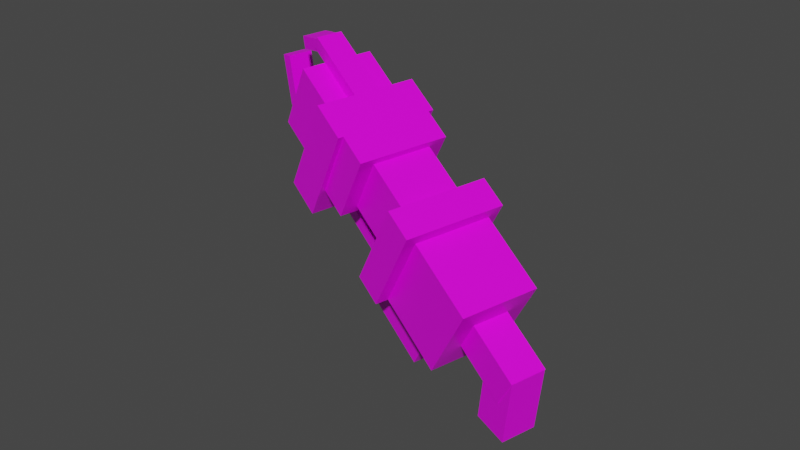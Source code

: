 # Source: aurora_tech_tool_blink_launcher.blend  (saved by Blender 2.80.75; exported with 4.5.12 LTS)
import bpy
from mathutils import Matrix  # noqa: F401  (used for matrix-valued properties, if any)

bpy.ops.wm.read_factory_settings(use_empty=True)
scene = bpy.context.scene
scene.name = 'Scene'

# ---- collections
col_collection = bpy.data.collections.new('Collection'); scene.collection.children.link(col_collection)

# ---- images (referenced by path relative to the original .blend; pixels are not part of the script)
import os
ASSET_DIR = os.environ.get("B2B_ASSET_DIR", "")  # directory of the original .blend (textures are referenced by path, not embedded)
HERE = os.path.dirname(os.path.abspath(__file__))  # packed textures are extracted next to this script under _unpacked/

def load_image(name, relpath, width, height, colorspace="sRGB"):
    """Load a texture the original file referenced (path relative to the .blend, or extracted next to this script)."""
    p = next((c for c in (os.path.join(HERE, relpath), os.path.join(ASSET_DIR, relpath)) if relpath and os.path.exists(c)), "")
    if p:
        img = bpy.data.images.load(p, check_existing=True)
        img.name = name
    else:  # same state as the original file: an image datablock whose file is absent (Cycles renders it pink)
        img = bpy.data.images.new(name, width, height)
        img.source = "FILE"
        img.filepath = "//" + (relpath or name)
    img.colorspace_settings.name = colorspace
    return img
img_combat_blink_launcher_png = load_image('combat_blink_launcher.png', 'combat_blink_launcher.png', 1024, 1024, 'sRGB')

# ---- materials (node trees are filled in below, after node groups)
mat_material = bpy.data.materials.new('Material')
mat_material.alpha_threshold = 0.0
mat_material.use_transparent_shadow = False
mat_material.line_color = (0.0, 0.0, 0.0, 1.0)

# ---- material node trees
mat_material.use_nodes = True; mat_material.node_tree.nodes.clear()
_N = mat_material.node_tree.nodes; _L = mat_material.node_tree.links
n0 = _N.new('ShaderNodeOutputMaterial'); n0.name = 'Material Output'; n0.location = (300, 300)
n1 = _N.new('ShaderNodeBsdfPrincipled'); n1.name = 'Principled BSDF'; n1.location = (10, 300)
n1.distribution = 'GGX'
n1.subsurface_method = 'BURLEY'
n1.inputs[2].default_value = 0.4
n1.inputs[3].default_value = 1.45
n1.inputs[27].default_value = (0.0, 0.0, 0.0, 1.0)
n1.inputs[28].default_value = 1.0
n2 = _N.new('ShaderNodeTexImage'); n2.name = 'Image Texture'; n2.location = (-280, 280)
n2.image = img_combat_blink_launcher_png
n2.interpolation = 'Closest'
_L.new(n1.outputs[0], n0.inputs[0])
_L.new(n2.outputs[0], n1.inputs[0])
n0.is_active_output = True

# ---- world
world_world = bpy.data.worlds.new('World'); scene.world = world_world
world_world.use_nodes = True; world_world.node_tree.nodes.clear()
_N = world_world.node_tree.nodes; _L = world_world.node_tree.links
n0 = _N.new('ShaderNodeOutputWorld'); n0.name = 'World Output'; n0.location = (300, 300)
n1 = _N.new('ShaderNodeBackground'); n1.name = 'Background'; n1.location = (10, 300)
n1.inputs[0].default_value = (0.05088, 0.05088, 0.05088, 1.0)
_L.new(n1.outputs[0], n0.inputs[0])
n0.is_active_output = True
world_world.color = (0.05088, 0.05088, 0.05088)
world_world.use_sun_shadow = False
world_world.sun_shadow_jitter_overblur = 0.0

# ---- meshes
me_cube = bpy.data.meshes.new('Cube')
me_cube.from_pydata([(1.927, -1.99, -1.659), (1.927, -1.99, 2.441), (1.927, -0.7903, -1.659), (1.927, -0.7903, 2.441), (1.527, -1.99, 1.941), (1.527, -1.99, -1.659), (1.527, -4.99, 1.941), (1.527, -4.99, -1.659), (-1.473, -1.99, 1.941), (-1.473, -1.99, -1.659), (-1.473, -4.99, 1.941), (-1.473, -4.99, -1.659), (-0.7729, -1.39, -3.759), (-0.7729, -1.39, -1.659), (-0.7729, -0.7903, -3.759), (-0.7729, -0.7903, -1.659), (0.7271, -0.7903, -1.659), (0.7271, -0.7903, -3.759), (0.7271, -1.39, -1.659), (0.7271, -1.39, -3.759), (-0.4729, -0.7903, -2.559), (-0.4729, -0.7903, -2.059), (-0.4729, 4.11, -2.559), (-0.4729, 4.11, -2.059), (0.5271, -0.7903, -2.559), (0.5271, -0.7903, -2.059), (0.5271, 4.11, -2.559), (0.5271, 4.11, -2.059), (1.927, 4.01, 2.241), (1.927, 4.01, -2.259), (1.927, 2.51, 2.241), (1.927, 2.51, -2.259), (-1.973, 4.01, 2.241), (-1.973, 4.01, -2.259), (-1.973, 2.51, 2.241), (-1.973, 2.51, -2.259), (0.5271, 4.01, -1.259), (0.5271, 4.01, 1.741), (0.5271, 6.01, -1.259), (0.5271, 6.01, 1.741), (1.427, 4.01, -1.259), (1.427, 4.01, 1.741), (1.427, 6.01, -1.259), (1.427, 6.01, 1.741), (1.727, 2.51, 2.241), (1.727, 2.51, -0.8594), (1.727, 1.31, 2.241), (1.727, 1.31, -0.8594), (-1.773, 2.51, 2.241), (-1.773, 2.51, -0.8594), (-1.773, 1.31, 2.241), (-1.773, 1.31, -0.8594), (-1.173, -0.7903, -0.5594), (-1.173, -0.7903, 1.941), (-1.173, 1.31, -0.5594), (-1.173, 1.31, 1.941), (1.127, -0.7903, -0.5594), (1.127, -0.7903, 1.941), (1.127, 1.31, -0.5594), (1.127, 1.31, 1.941), (-1.973, -0.7903, 2.441), (-1.973, -0.7903, -1.659), (-1.973, -1.99, 2.441), (-1.973, -1.99, -1.659), (0.5271, 2.51, -0.5594), (0.5271, 2.51, -1.059), (0.5271, -0.7903, -0.5594), (0.5271, -0.7903, -1.059), (-0.4729, 2.51, -0.5594), (-0.4729, 2.51, -1.059), (-0.4729, -0.7903, -0.5594), (-0.4729, -0.7903, -1.059), (0.5271, 7.11, -1.559), (0.5271, 7.11, -2.059), (0.5271, 4.01, -1.559), (0.5271, 4.01, -2.059), (-0.4729, 7.11, -1.559), (-0.4729, 7.11, -2.059), (-0.4729, 4.01, -1.559), (-0.4729, 4.01, -2.059), (0.5003, 8.101, -0.121), (0.5003, 8.464, -0.4252), (0.5003, 6.824, -1.644), (0.5003, 7.186, -1.948), (-0.4461, 8.101, -0.121), (-0.4461, 8.464, -0.4252), (-0.4461, 6.824, -1.644), (-0.4461, 7.186, -1.948), (0.5271, 6.81, 2.241), (0.5271, 6.81, 1.741), (0.5271, 4.01, 2.241), (0.5271, 4.01, 1.741), (-0.4729, 6.81, 2.241), (-0.4729, 6.81, 1.741), (-0.4729, 4.01, 2.241), (-0.4729, 4.01, 1.741), (0.5003, 7.627, 1.462), (0.5003, 7.322, 1.1), (0.5003, 6.829, 2.131), (0.5003, 6.525, 1.769), (-0.4461, 7.627, 1.462), (-0.4461, 7.322, 1.1), (-0.4461, 6.829, 2.131), (-0.4461, 6.525, 1.769), (-0.7729, -3.79, -3.759), (-0.7729, -3.79, -1.659), (-0.7729, -2.59, -3.759), (-0.7729, -2.59, -1.659), (0.7271, -2.59, -1.659), (0.7271, -2.59, -3.759), (0.7271, -3.79, -1.659), (0.7271, -3.79, -3.759), (-0.7729, -2.59, -3.759), (-0.7729, -2.59, -2.659), (-0.7729, -1.39, -3.759), (-0.7729, -1.39, -2.659), (0.7271, -1.39, -2.659), (0.7271, -1.39, -3.759), (0.7271, -2.59, -2.659), (0.7271, -2.59, -3.759), (-0.3729, -0.8414, -1.139), (-0.3729, -0.6301, -0.6855), (-0.3729, 2.149, -2.533), (-0.3729, 2.361, -2.08), (0.4271, -0.8414, -1.139), (0.4271, -0.6301, -0.6855), (0.4271, 2.149, -2.533), (0.4271, 2.361, -2.08), (-1.373, 4.01, -1.259), (-1.373, 4.01, 1.741), (-1.373, 6.01, -1.259), (-1.373, 6.01, 1.741), (-0.4729, 4.01, -1.259), (-0.4729, 4.01, 1.741), (-0.4729, 6.01, -1.259), (-0.4729, 6.01, 1.741), (-0.4729, 4.01, 0.7406), (-0.4729, 4.01, 1.741), (-0.4729, 6.01, 0.7406), (-0.4729, 6.01, 1.741), (0.5271, 4.01, 0.7406), (0.5271, 4.01, 1.741), (0.5271, 6.01, 0.7406), (0.5271, 6.01, 1.741), (-0.4729, 4.01, -1.259), (-0.4729, 4.01, -0.2594), (-0.4729, 6.01, -1.259), (-0.4729, 6.01, -0.2594), (0.5271, 4.01, -1.259), (0.5271, 4.01, -0.2594), (0.5271, 6.01, -1.259), (0.5271, 6.01, -0.2594), (-0.6729, -7.29, -0.4594), (-0.6729, -7.29, 0.9406), (-0.6729, -4.99, -0.4594), (-0.6729, -4.99, 0.9406), (0.7271, -7.29, -0.4594), (0.7271, -7.29, 0.9406), (0.7271, -4.99, -0.4594), (0.7271, -4.99, 0.9406), (-0.6519, -6.984, -2.04), (-0.6519, -8.26, -1.575), (-0.6519, -6.021, 0.4566), (-0.6519, -7.297, 0.9211), (0.7061, -6.984, -2.04), (0.7061, -8.26, -1.575), (0.7061, -6.021, 0.4566), (0.7061, -7.297, 0.9211)], [], [(3, 60, 62, 1), (4, 8, 10, 6), (7, 6, 10, 11), (11, 10, 8, 9), (9, 5, 7, 11), (5, 4, 6, 7), (9, 8, 4, 5), (14, 17, 19, 12), (19, 18, 13, 12), (16, 15, 13, 18), (12, 13, 15, 14), (17, 16, 18, 19), (14, 15, 16, 17), (22, 26, 24, 20), (24, 25, 21, 20), (27, 23, 21, 25), (20, 21, 23, 22), (26, 27, 25, 24), (22, 23, 27, 26), (28, 32, 34, 30), (31, 30, 34, 35), (35, 34, 32, 33), (33, 29, 31, 35), (29, 28, 30, 31), (33, 32, 28, 29), (38, 42, 40, 36), (40, 41, 37, 36), (43, 39, 37, 41), (36, 37, 39, 38), (42, 43, 41, 40), (38, 39, 43, 42), (44, 48, 50, 46), (47, 46, 50, 51), (51, 50, 48, 49), (49, 45, 47, 51), (45, 44, 46, 47), (49, 48, 44, 45), (54, 58, 56, 52), (56, 57, 53, 52), (59, 55, 53, 57), (52, 53, 55, 54), (58, 59, 57, 56), (54, 55, 59, 58), (0, 1, 62, 63), (63, 62, 60, 61), (61, 2, 0, 63), (2, 3, 1, 0), (61, 60, 3, 2), (64, 68, 70, 66), (67, 66, 70, 71), (71, 70, 68, 69), (69, 65, 67, 71), (65, 64, 66, 67), (69, 68, 64, 65), (72, 76, 78, 74), (75, 74, 78, 79), (79, 78, 76, 77), (77, 73, 75, 79), (73, 72, 74, 75), (77, 76, 72, 73), (80, 84, 86, 82), (83, 82, 86, 87), (87, 86, 84, 85), (85, 81, 83, 87), (81, 80, 82, 83), (85, 84, 80, 81), (88, 92, 94, 90), (91, 90, 94, 95), (95, 94, 92, 93), (93, 89, 91, 95), (89, 88, 90, 91), (93, 92, 88, 89), (96, 100, 102, 98), (99, 98, 102, 103), (103, 102, 100, 101), (101, 97, 99, 103), (97, 96, 98, 99), (101, 100, 96, 97), (106, 109, 111, 104), (111, 110, 105, 104), (108, 107, 105, 110), (104, 105, 107, 106), (109, 108, 110, 111), (106, 107, 108, 109), (114, 117, 119, 112), (119, 118, 113, 112), (116, 115, 113, 118), (112, 113, 115, 114), (117, 116, 118, 119), (114, 115, 116, 117), (122, 126, 124, 120), (124, 125, 121, 120), (127, 123, 121, 125), (120, 121, 123, 122), (126, 127, 125, 124), (122, 123, 127, 126), (130, 134, 132, 128), (132, 133, 129, 128), (135, 131, 129, 133), (128, 129, 131, 130), (134, 135, 133, 132), (130, 131, 135, 134), (138, 142, 140, 136), (140, 141, 137, 136), (143, 139, 137, 141), (136, 137, 139, 138), (142, 143, 141, 140), (138, 139, 143, 142), (146, 150, 148, 144), (148, 149, 145, 144), (151, 147, 145, 149), (144, 145, 147, 146), (150, 151, 149, 148), (146, 147, 151, 150), (154, 158, 156, 152), (156, 157, 153, 152), (159, 155, 153, 157), (152, 153, 155, 154), (158, 159, 157, 156), (154, 155, 159, 158), (162, 166, 164, 160), (164, 165, 161, 160), (167, 163, 161, 165), (160, 161, 163, 162), (166, 167, 165, 164), (162, 163, 167, 166)])
_uv = me_cube.uv_layers.new(name='UVMap')
_uv.uv.foreach_set('vector', [0.3529, 0.8421, 0.3529, 1.0, 0.2941, 1.0, 0.2941, 0.8421, 0.2941, 0.8421, 0.2941, 1.0, 0.1176, 1.0, 0.1176, 0.8421, 0.1765, 0.6842, 0.1765, 0.8421, 0.0, 0.8421, 0.0, 0.6842, 0.1176, 0.5263, 0.1176, 0.6842, 0.2941, 0.6842, 0.2941, 0.5263, 0.2941, 0.4211, 0.1176, 0.4211, 0.1176, 0.2632, 0.2941, 0.2632, 0.2941, 0.5263, 0.2941, 0.6842, 0.1176, 0.6842, 0.1176, 0.5263, 0.625, 0.5, 0.875, 0.5, 0.875, 0.75, 0.625, 0.75, 0.2941, 0.2632, 0.2941, 0.2105, 0.3529, 0.2105, 0.3529, 0.2632, 0.1176, 0.4211, 0.1176, 0.4737, 0.05882, 0.4737, 0.05882, 0.4211, 0.375, 0.0, 0.625, 0.0, 0.625, 0.25, 0.375, 0.25, 0.2941, 0.4211, 0.2941, 0.5263, 0.3529, 0.5263, 0.3529, 0.4211, 0.3529, 0.4211, 0.3529, 0.5263, 0.2941, 0.5263, 0.2941, 0.4211, 0.05882, 0.1579, 0.05882, 0.2632, 0.0, 0.2632, 0.0, 0.1579, 0.5882, 0.1053, 0.5882, 0.1579, 0.3529, 0.1579, 0.3529, 0.1053, 0.375, 0.25, 0.625, 0.25, 0.625, 0.5, 0.375, 0.5, 0.3529, 0.7368, 0.3529, 0.6842, 0.5882, 0.6842, 0.5882, 0.7368, 0.5882, 0.4211, 0.5882, 0.4737, 0.3529, 0.4737, 0.3529, 0.4211, 0.5882, 0.4211, 0.5882, 0.4737, 0.3529, 0.4737, 0.3529, 0.4211, 0.5882, 0.4211, 0.6471, 0.4211, 0.6471, 0.4737, 0.5882, 0.4737, 0.5882, 0.8421, 0.5882, 1.0, 0.5294, 1.0, 0.5294, 0.8421, 1.0, 0.1053, 1.0, 0.3158, 0.8235, 0.3158, 0.8235, 0.1053, 0.5294, 0.4737, 0.5294, 0.6842, 0.5882, 0.6842, 0.5882, 0.4737, 0.5882, 0.2632, 0.5882, 0.4211, 0.5294, 0.4211, 0.5294, 0.2632, 0.5882, 0.4737, 0.5882, 0.6842, 0.5294, 0.6842, 0.5294, 0.4737, 0.3529, 0.0, 0.3529, 0.2105, 0.1765, 0.2105, 0.1765, 0.0, 0.7059, 0.3684, 0.7059, 0.4211, 0.5882, 0.4211, 0.5882, 0.3684, 0.375, 0.25, 0.625, 0.25, 0.625, 0.5, 0.375, 0.5, 0.7059, 0.8421, 0.7059, 0.8947, 0.5882, 0.8947, 0.5882, 0.8421, 0.5882, 0.5814, 0.6461, 0.5814, 0.6461, 0.6834, 0.5882, 0.6834, 0.7045, 0.5282, 0.7045, 0.6823, 0.5896, 0.6823, 0.5896, 0.5282, 0.7059, 0.6842, 0.7059, 0.8421, 0.6471, 0.8421, 0.6471, 0.6842, 0.5294, 0.8421, 0.5294, 1.0, 0.4706, 1.0, 0.4706, 0.8421, 1.0, 0.0, 1.0, 0.1053, 0.8235, 0.1053, 0.8235, 0.0, 0.4706, 0.5789, 0.4706, 0.6842, 0.5294, 0.6842, 0.5294, 0.5789, 0.5294, 0.2632, 0.5294, 0.4211, 0.4706, 0.4211, 0.4706, 0.2632, 0.5294, 0.5789, 0.5294, 0.6842, 0.4706, 0.6842, 0.4706, 0.5789, 0.625, 0.5, 0.875, 0.5, 0.875, 0.75, 0.625, 0.75, 0.4706, 0.3158, 0.4706, 0.4211, 0.3529, 0.4211, 0.3529, 0.3158, 0.375, 0.25, 0.625, 0.25, 0.625, 0.5, 0.375, 0.5, 0.4706, 0.8947, 0.4706, 1.0, 0.3529, 1.0, 0.3529, 0.8947, 0.3529, 0.5789, 0.3529, 0.6842, 0.4706, 0.6842, 0.4706, 0.5789, 0.4706, 0.5789, 0.4706, 0.6842, 0.3529, 0.6842, 0.3529, 0.5789, 0.625, 0.5, 0.875, 0.5, 0.875, 0.75, 0.625, 0.75, 0.3529, 0.6842, 0.3529, 0.8421, 0.1765, 0.8421, 0.1765, 0.6842, 0.2941, 0.5263, 0.2941, 0.6842, 0.3529, 0.6842, 0.3529, 0.5263, 0.3529, 0.2632, 0.3529, 0.4211, 0.2941, 0.4211, 0.2941, 0.2632, 0.3529, 0.5263, 0.3529, 0.6842, 0.2941, 0.6842, 0.2941, 0.5263, 0.8235, 0.0, 0.8235, 0.1579, 0.6471, 0.1579, 0.6471, 0.0, 0.375, 0.0, 0.625, 0.0, 0.625, 0.25, 0.375, 0.25, 0.375, 0.25, 0.625, 0.25, 0.625, 0.5, 0.375, 0.5, 0.5294, 0.5263, 0.5294, 0.5789, 0.3529, 0.5789, 0.3529, 0.5263, 0.5294, 0.2105, 0.5294, 0.2632, 0.3529, 0.2632, 0.3529, 0.2105, 0.5294, 0.5263, 0.5294, 0.5789, 0.3529, 0.5789, 0.3529, 0.5263, 0.625, 0.5, 0.875, 0.5, 0.875, 0.75, 0.625, 0.75, 0.8824, 0.8421, 0.8824, 0.8947, 0.7059, 0.8947, 0.7059, 0.8421, 0.375, 0.25, 0.625, 0.25, 0.625, 0.5, 0.375, 0.5, 0.7059, 0.5263, 0.7059, 0.5789, 0.8824, 0.5789, 0.8824, 0.5263, 0.8824, 0.3158, 0.8824, 0.3684, 0.7059, 0.3684, 0.7059, 0.3158, 0.8824, 0.5263, 0.8824, 0.5789, 0.7059, 0.5789, 0.7059, 0.5263, 0.8235, 0.4737, 0.8235, 0.5263, 0.7059, 0.5263, 0.7059, 0.4737, 1.0, 0.8421, 1.0, 0.8947, 0.8824, 0.8947, 0.8824, 0.8421, 0.9412, 0.3684, 0.8824, 0.3684, 0.8824, 0.3158, 0.9412, 0.3158, 0.8824, 0.5263, 0.8824, 0.5789, 1.0, 0.5789, 1.0, 0.5263, 1.0, 0.3158, 1.0, 0.3684, 0.8824, 0.3684, 0.8824, 0.3158, 1.0, 0.5263, 1.0, 0.5789, 0.8824, 0.5789, 0.8824, 0.5263, 0.9412, 0.4737, 0.9412, 0.5263, 0.8235, 0.5263, 0.8235, 0.4737, 0.8824, 0.8947, 0.8824, 0.9474, 0.7059, 0.9474, 0.7059, 0.8947, 0.375, 0.25, 0.625, 0.25, 0.625, 0.5, 0.375, 0.5, 0.7059, 0.5789, 0.7059, 0.6316, 0.8824, 0.6316, 0.8824, 0.5789, 0.8824, 0.3684, 0.8824, 0.4211, 0.7059, 0.4211, 0.7059, 0.3684, 0.8824, 0.5789, 0.8824, 0.6316, 0.7059, 0.6316, 0.7059, 0.5789, 0.8235, 0.6316, 0.8235, 0.6842, 0.7059, 0.6842, 0.7059, 0.6316, 1.0, 0.8947, 1.0, 0.9474, 0.8824, 0.9474, 0.8824, 0.8947, 0.375, 0.25, 0.625, 0.25, 0.625, 0.5, 0.375, 0.5, 0.8824, 0.5789, 0.8824, 0.6316, 1.0, 0.6316, 1.0, 0.5789, 1.0, 0.3684, 1.0, 0.4211, 0.8824, 0.4211, 0.8824, 0.3684, 1.0, 0.5789, 1.0, 0.6316, 0.8824, 0.6316, 0.8824, 0.5789, 0.9412, 0.6316, 0.9412, 0.6842, 0.8235, 0.6842, 0.8235, 0.6316, 0.2353, 0.2105, 0.2353, 0.2632, 0.1765, 0.2632, 0.1765, 0.2105, 0.05882, 0.3684, 0.05882, 0.4737, 0.0, 0.4737, 0.0, 0.3684, 0.375, 0.0, 0.625, 0.0, 0.625, 0.25, 0.375, 0.25, 0.1765, 0.4211, 0.1765, 0.5263, 0.2353, 0.5263, 0.2353, 0.4211, 0.2353, 0.4211, 0.2353, 0.5263, 0.1765, 0.5263, 0.1765, 0.4211, 0.1176, 0.2105, 0.1176, 0.2632, 0.05882, 0.2632, 0.05882, 0.2105, 0.2941, 0.2105, 0.2941, 0.2632, 0.2353, 0.2632, 0.2353, 0.2105, 0.375, 0.25, 0.625, 0.25, 0.625, 0.5, 0.375, 0.5, 0.2353, 0.4737, 0.2941, 0.4737, 0.2941, 0.5263, 0.2353, 0.5263, 0.2353, 0.4211, 0.2353, 0.4737, 0.2941, 0.4737, 0.2941, 0.4211, 0.2941, 0.4211, 0.2941, 0.4737, 0.2353, 0.4737, 0.2353, 0.4211, 0.625, 0.5, 0.875, 0.5, 0.875, 0.75, 0.625, 0.75, 0.5294, 0.1579, 0.5294, 0.2105, 0.3529, 0.2105, 0.3529, 0.1579, 0.375, 0.25, 0.625, 0.25, 0.625, 0.5, 0.375, 0.5, 0.3529, 0.7895, 0.3529, 0.7368, 0.5294, 0.7368, 0.5294, 0.7895, 0.5294, 0.4737, 0.5294, 0.5263, 0.3529, 0.5263, 0.3529, 0.4737, 0.5294, 0.4737, 0.5294, 0.5263, 0.3529, 0.5263, 0.3529, 0.4737, 0.625, 0.5, 0.875, 0.5, 0.875, 0.75, 0.625, 0.75, 0.7059, 0.2632, 0.7059, 0.3158, 0.5882, 0.3158, 0.5882, 0.2632, 0.375, 0.25, 0.625, 0.25, 0.625, 0.5, 0.375, 0.5, 0.7059, 0.9474, 0.7059, 1.0, 0.5882, 1.0, 0.5882, 0.9474, 0.5896, 0.5282, 0.5896, 0.6823, 0.7045, 0.6823, 0.7045, 0.5282, 0.5882, 0.5814, 0.6461, 0.5814, 0.6461, 0.6826, 0.5882, 0.6826, 0.8235, 0.6842, 0.8235, 0.8421, 0.7647, 0.8421, 0.7647, 0.6842, 0.5882, 0.8959, 0.6471, 0.8959, 0.6471, 1.0, 0.5882, 1.0, 0.375, 0.25, 0.625, 0.25, 0.625, 0.5, 0.375, 0.5, 0.375, 0.0, 0.625, 0.0, 0.625, 0.25, 0.375, 0.25, 0.375, 0.5, 0.625, 0.5, 0.625, 0.75, 0.375, 0.75, 0.125, 0.5, 0.375, 0.5, 0.375, 0.75, 0.125, 0.75, 0.7647, 0.7895, 0.7647, 0.8421, 0.7059, 0.8421, 0.7059, 0.7895, 0.7059, 0.3158, 0.7059, 0.3684, 0.5882, 0.3684, 0.5882, 0.3158, 0.375, 0.25, 0.625, 0.25, 0.625, 0.5, 0.375, 0.5, 0.5892, 0.8947, 0.648, 0.8947, 0.648, 1.001, 0.5892, 1.001, 0.375, 0.5, 0.625, 0.5, 0.625, 0.75, 0.375, 0.75, 0.125, 0.5, 0.375, 0.5, 0.375, 0.75, 0.125, 0.75, 0.7647, 0.6842, 0.7647, 0.7368, 0.7059, 0.7368, 0.7059, 0.6842, 0.1176, 0.2632, 0.1176, 0.3158, 0.0, 0.3158, 0.0, 0.2632, 0.0, 0.5789, 0.05882, 0.5789, 0.05882, 0.6316, 0.0, 0.6316, 0.1176, 0.8947, 0.1176, 0.9474, 0.0, 0.9474, 0.0, 0.8947, 0.0, 0.5789, 0.0, 0.6316, 0.1176, 0.6316, 0.1176, 0.5789, 0.1176, 0.5789, 0.1176, 0.6316, 0.0, 0.6316, 0.0, 0.5789, 0.625, 0.5, 0.875, 0.5, 0.875, 0.75, 0.625, 0.75, 0.1176, 0.3158, 0.1176, 0.3684, 0.05882, 0.3684, 0.05882, 0.3158, 0.05882, 0.3684, 0.0, 0.3684, 0.0, 0.3158, 0.05882, 0.3158, 0.1176, 0.8421, 0.1176, 0.8947, 0.0, 0.8947, 0.0, 0.8421, 0.05882, 0.4737, 0.0, 0.4737, 0.0, 0.5789, 0.05882, 0.5789, 0.05882, 0.5789, 0.0, 0.5789, 0.0, 0.4737, 0.05882, 0.4737, 0.625, 0.5, 0.875, 0.5, 0.875, 0.75, 0.625, 0.75])
me_cube.materials.append(mat_material)
me_cube.use_remesh_preserve_volume = False
me_cube.use_remesh_preserve_attributes = False
me_cube.use_mirror_vertex_groups = False
me_cube.update()

# ---- objects
ob_cube = bpy.data.objects.new('Cube', me_cube)

# ---- transforms, parenting, visibility, modifiers, constraints
ob_cube.location = (0.001734, 0.07262, 0.1664)
ob_cube.rotation_euler = (0.5459, -0.0462, 1.285)
ob_cube.scale = (0.1441, 0.1441, 0.1441)
ob_cube.lock_rotations_4d = False
ob_cube.empty_display_type = 'ARROWS'
ob_cube.lineart.crease_threshold = 0.0

# ---- collection membership
col_collection.objects.link(ob_cube)

# ---- scene / render settings (as saved in the file)
scene.frame_start = 1; scene.frame_end = 250; scene.frame_set(1)
scene.render.engine = 'BLENDER_EEVEE_NEXT'
scene.cycles.use_denoising = False
scene.cycles.samples = 128
scene.cycles.sampling_pattern = 'TABULATED_SOBOL'
scene.cycles.use_adaptive_sampling = False
scene.cycles.use_light_tree = False
scene.view_settings.view_transform = 'Filmic'
bpy.context.view_layer.update()

# ---- added for rendering (the .blend has no active camera and no usable light): camera, sun
cam_auto = bpy.data.cameras.new('AutoCamera')
cam_auto.lens = 50.0
cam_auto.sensor_width = 36.0
cam_auto.clip_end = 1000.0
ob_auto_camera = bpy.data.objects.new('AutoCamera', cam_auto)
scene.collection.objects.link(ob_auto_camera)
ob_auto_camera.location = (3.19399, -3.81172, 2.69401)
ob_auto_camera.rotation_euler = (1.09748, -7.21219e-08, 0.694738)
scene.camera = ob_auto_camera
light_auto_sun = bpy.data.lights.new('AutoSun', 'SUN')
light_auto_sun.energy = 3.0
light_auto_sun.angle = 0.0523599
ob_auto_sun = bpy.data.objects.new('AutoSun', light_auto_sun)
scene.collection.objects.link(ob_auto_sun)
ob_auto_sun.rotation_euler = (0.872665, 0.174533, 0.523599)
bpy.context.view_layer.update()
